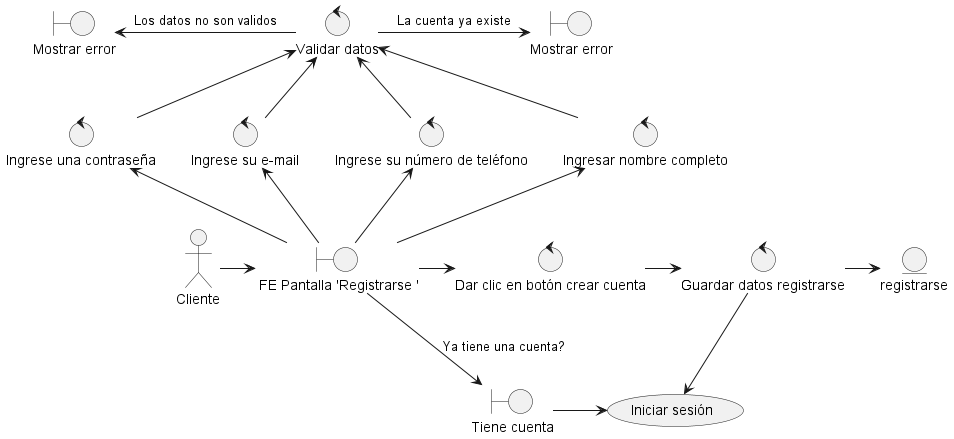

The diagram above was rendered by PlantUML. Its source (embedded in the PNG):
@startuml

actor Cliente as cliente
boundary " FE Pantalla 'Registrarse '" as feRegistrarse
cliente -> feRegistrarse

control "Ingresar nombre completo" as ingresarNombreCompleto
feRegistrarse -up-> ingresarNombreCompleto
control "Ingrese su número de teléfono" as ingreseTelefono
feRegistrarse -up-> ingreseTelefono
control "Ingrese su e-mail" as ingresarEmail
feRegistrarse -up-> ingresarEmail
control "Ingrese una contraseña" as ingresarContraseña
feRegistrarse -up-> ingresarContraseña

control "Validar datos" as validarDatos
ingresarNombreCompleto -up-> validarDatos
ingreseTelefono -up-> validarDatos
ingresarEmail -up-> validarDatos
ingresarContraseña -up-> validarDatos

boundary "Mostrar error" as error 
validarDatos -left-> error: Los datos no son validos

boundary "Mostrar error" as mostrarError
validarDatos -> mostrarError: La cuenta ya existe 

control "Dar clic en botón crear cuenta" as crearCuenta
feRegistrarse -> crearCuenta

control "Guardar datos registrarse" as datosRegistrarse
crearCuenta -> datosRegistrarse
entity registrarse as registro
datosRegistrarse -> registro
usecase "Iniciar sesión" as iniciarSesion
datosRegistrarse -down-> iniciarSesion

boundary "Tiene cuenta" as tieneCuenta
feRegistrarse-down->tieneCuenta: Ya tiene una cuenta?
tieneCuenta -> iniciarSesion

@enduml